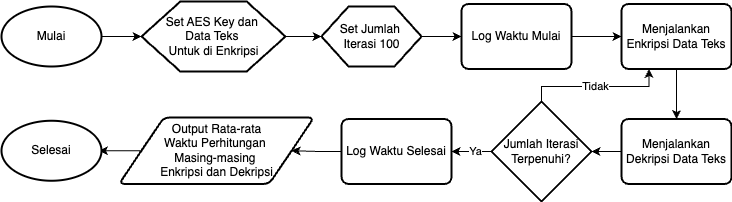

The diagram above was exported from draw.io. Its source (the exported page's mxGraphModel, read from the mxfile embedded in the PNG):
<mxGraphModel dx="994" dy="726" grid="1" gridSize="10" guides="1" tooltips="1" connect="1" arrows="1" fold="1" page="1" pageScale="1" pageWidth="850" pageHeight="1100" math="0" shadow="0">
  <root>
    <mxCell id="0" />
    <mxCell id="1" parent="0" />
    <mxCell id="Yfls8trXhe8Hj5BtOHkj-19" style="edgeStyle=orthogonalEdgeStyle;rounded=0;orthogonalLoop=1;jettySize=auto;html=1;exitX=1;exitY=0.5;exitDx=0;exitDy=0;exitPerimeter=0;entryX=0;entryY=0.5;entryDx=0;entryDy=0;" edge="1" parent="1" source="Yfls8trXhe8Hj5BtOHkj-1" target="Yfls8trXhe8Hj5BtOHkj-3">
      <mxGeometry relative="1" as="geometry" />
    </mxCell>
    <mxCell id="Yfls8trXhe8Hj5BtOHkj-1" value="Mulai" style="strokeWidth=2;html=1;shape=mxgraph.flowchart.start_1;whiteSpace=wrap;" vertex="1" parent="1">
      <mxGeometry x="60" y="420" width="100" height="60" as="geometry" />
    </mxCell>
    <mxCell id="Yfls8trXhe8Hj5BtOHkj-2" value="" style="group;strokeWidth=2;" connectable="0" vertex="1" parent="1">
      <mxGeometry x="200" y="415" width="150" height="75" as="geometry" />
    </mxCell>
    <mxCell id="Yfls8trXhe8Hj5BtOHkj-3" value="" style="verticalLabelPosition=bottom;verticalAlign=top;html=1;shape=hexagon;perimeter=hexagonPerimeter2;arcSize=6;size=0.27;strokeWidth=2;" vertex="1" parent="Yfls8trXhe8Hj5BtOHkj-2">
      <mxGeometry width="144" height="70" as="geometry" />
    </mxCell>
    <mxCell id="Yfls8trXhe8Hj5BtOHkj-4" value="&lt;div style=&quot;&quot;&gt;&lt;div style=&quot;&quot;&gt;Set AES Key dan&amp;nbsp;&lt;/div&gt;&lt;div style=&quot;&quot;&gt;Data Teks&amp;nbsp;&lt;/div&gt;&lt;div style=&quot;&quot;&gt;Untuk di Enkripsi&lt;/div&gt;&lt;/div&gt;" style="text;html=1;align=center;verticalAlign=middle;resizable=0;points=[];autosize=1;strokeColor=none;fillColor=none;" vertex="1" parent="Yfls8trXhe8Hj5BtOHkj-2">
      <mxGeometry x="12" y="5" width="120" height="60" as="geometry" />
    </mxCell>
    <mxCell id="Yfls8trXhe8Hj5BtOHkj-10" value="" style="group" vertex="1" connectable="0" parent="1">
      <mxGeometry x="380" y="420" width="100" height="60" as="geometry" />
    </mxCell>
    <mxCell id="Yfls8trXhe8Hj5BtOHkj-8" value="" style="verticalLabelPosition=bottom;verticalAlign=top;html=1;shape=hexagon;perimeter=hexagonPerimeter2;arcSize=6;size=0.27;strokeWidth=2;" vertex="1" parent="Yfls8trXhe8Hj5BtOHkj-10">
      <mxGeometry width="100" height="60" as="geometry" />
    </mxCell>
    <mxCell id="Yfls8trXhe8Hj5BtOHkj-9" value="Set Jumlah&amp;nbsp;&lt;div&gt;Iterasi 100&lt;/div&gt;" style="text;html=1;align=center;verticalAlign=middle;resizable=0;points=[];autosize=1;strokeColor=none;fillColor=none;" vertex="1" parent="Yfls8trXhe8Hj5BtOHkj-10">
      <mxGeometry x="5" y="10" width="90" height="40" as="geometry" />
    </mxCell>
    <mxCell id="Yfls8trXhe8Hj5BtOHkj-22" value="" style="edgeStyle=orthogonalEdgeStyle;rounded=0;orthogonalLoop=1;jettySize=auto;html=1;" edge="1" parent="1" source="Yfls8trXhe8Hj5BtOHkj-11" target="Yfls8trXhe8Hj5BtOHkj-12">
      <mxGeometry relative="1" as="geometry" />
    </mxCell>
    <mxCell id="Yfls8trXhe8Hj5BtOHkj-11" value="Log Waktu Mulai" style="rounded=1;whiteSpace=wrap;html=1;absoluteArcSize=1;arcSize=14;strokeWidth=2;" vertex="1" parent="1">
      <mxGeometry x="520" y="417.5" width="110" height="65" as="geometry" />
    </mxCell>
    <mxCell id="Yfls8trXhe8Hj5BtOHkj-23" value="" style="edgeStyle=orthogonalEdgeStyle;rounded=0;orthogonalLoop=1;jettySize=auto;html=1;" edge="1" parent="1" source="Yfls8trXhe8Hj5BtOHkj-12" target="Yfls8trXhe8Hj5BtOHkj-13">
      <mxGeometry relative="1" as="geometry" />
    </mxCell>
    <mxCell id="Yfls8trXhe8Hj5BtOHkj-12" value="Menjalankan Enkripsi Data Teks" style="rounded=1;whiteSpace=wrap;html=1;absoluteArcSize=1;arcSize=14;strokeWidth=2;" vertex="1" parent="1">
      <mxGeometry x="680" y="417.5" width="110" height="65" as="geometry" />
    </mxCell>
    <mxCell id="Yfls8trXhe8Hj5BtOHkj-28" value="" style="edgeStyle=orthogonalEdgeStyle;rounded=0;orthogonalLoop=1;jettySize=auto;html=1;" edge="1" parent="1" source="Yfls8trXhe8Hj5BtOHkj-13" target="Yfls8trXhe8Hj5BtOHkj-14">
      <mxGeometry relative="1" as="geometry" />
    </mxCell>
    <mxCell id="Yfls8trXhe8Hj5BtOHkj-13" value="Menjalankan Dekripsi Data Teks" style="rounded=1;whiteSpace=wrap;html=1;absoluteArcSize=1;arcSize=14;strokeWidth=2;" vertex="1" parent="1">
      <mxGeometry x="680" y="532.5" width="110" height="65" as="geometry" />
    </mxCell>
    <mxCell id="Yfls8trXhe8Hj5BtOHkj-27" style="edgeStyle=orthogonalEdgeStyle;rounded=0;orthogonalLoop=1;jettySize=auto;html=1;entryX=0.25;entryY=1;entryDx=0;entryDy=0;" edge="1" parent="1" source="Yfls8trXhe8Hj5BtOHkj-14" target="Yfls8trXhe8Hj5BtOHkj-12">
      <mxGeometry relative="1" as="geometry">
        <Array as="points">
          <mxPoint x="600" y="500" />
          <mxPoint x="707" y="500" />
        </Array>
      </mxGeometry>
    </mxCell>
    <mxCell id="Yfls8trXhe8Hj5BtOHkj-32" value="Tidak" style="edgeLabel;html=1;align=center;verticalAlign=middle;resizable=0;points=[];" vertex="1" connectable="0" parent="Yfls8trXhe8Hj5BtOHkj-27">
      <mxGeometry x="-0.0144" relative="1" as="geometry">
        <mxPoint as="offset" />
      </mxGeometry>
    </mxCell>
    <mxCell id="Yfls8trXhe8Hj5BtOHkj-29" value="" style="edgeStyle=orthogonalEdgeStyle;rounded=0;orthogonalLoop=1;jettySize=auto;html=1;" edge="1" parent="1" source="Yfls8trXhe8Hj5BtOHkj-14" target="Yfls8trXhe8Hj5BtOHkj-15">
      <mxGeometry relative="1" as="geometry" />
    </mxCell>
    <mxCell id="Yfls8trXhe8Hj5BtOHkj-33" value="Ya" style="edgeLabel;html=1;align=center;verticalAlign=middle;resizable=0;points=[];" vertex="1" connectable="0" parent="Yfls8trXhe8Hj5BtOHkj-29">
      <mxGeometry x="-0.16" relative="1" as="geometry">
        <mxPoint as="offset" />
      </mxGeometry>
    </mxCell>
    <mxCell id="Yfls8trXhe8Hj5BtOHkj-14" value="Jumlah Iterasi Terpenuhi?" style="strokeWidth=2;html=1;shape=mxgraph.flowchart.decision;whiteSpace=wrap;" vertex="1" parent="1">
      <mxGeometry x="550" y="515" width="100" height="100" as="geometry" />
    </mxCell>
    <mxCell id="Yfls8trXhe8Hj5BtOHkj-30" value="" style="edgeStyle=orthogonalEdgeStyle;rounded=0;orthogonalLoop=1;jettySize=auto;html=1;" edge="1" parent="1" source="Yfls8trXhe8Hj5BtOHkj-15" target="Yfls8trXhe8Hj5BtOHkj-16">
      <mxGeometry relative="1" as="geometry" />
    </mxCell>
    <mxCell id="Yfls8trXhe8Hj5BtOHkj-15" value="Log Waktu Selesai" style="rounded=1;whiteSpace=wrap;html=1;absoluteArcSize=1;arcSize=14;strokeWidth=2;" vertex="1" parent="1">
      <mxGeometry x="400" y="532.5" width="110" height="65" as="geometry" />
    </mxCell>
    <mxCell id="Yfls8trXhe8Hj5BtOHkj-31" value="" style="edgeStyle=orthogonalEdgeStyle;rounded=0;orthogonalLoop=1;jettySize=auto;html=1;" edge="1" parent="1" source="Yfls8trXhe8Hj5BtOHkj-16" target="Yfls8trXhe8Hj5BtOHkj-17">
      <mxGeometry relative="1" as="geometry" />
    </mxCell>
    <mxCell id="Yfls8trXhe8Hj5BtOHkj-16" value="Output Rata-rata&lt;div&gt;&lt;span style=&quot;background-color: initial;&quot;&gt;Waktu Perhitungan&amp;nbsp;&lt;/span&gt;&lt;/div&gt;&lt;div&gt;&lt;span style=&quot;background-color: initial;&quot;&gt;Masing-masing&amp;nbsp;&lt;/span&gt;&lt;div&gt;Enkripsi dan Dekripsi&lt;/div&gt;&lt;/div&gt;" style="shape=parallelogram;html=1;strokeWidth=2;perimeter=parallelogramPerimeter;whiteSpace=wrap;rounded=1;arcSize=12;size=0.23;" vertex="1" parent="1">
      <mxGeometry x="177.5" y="531" width="195" height="66.5" as="geometry" />
    </mxCell>
    <mxCell id="Yfls8trXhe8Hj5BtOHkj-17" value="Selesai" style="strokeWidth=2;html=1;shape=mxgraph.flowchart.start_1;whiteSpace=wrap;" vertex="1" parent="1">
      <mxGeometry x="60" y="534.25" width="100" height="60" as="geometry" />
    </mxCell>
    <mxCell id="Yfls8trXhe8Hj5BtOHkj-20" style="edgeStyle=orthogonalEdgeStyle;rounded=0;orthogonalLoop=1;jettySize=auto;html=1;exitX=1;exitY=0.5;exitDx=0;exitDy=0;entryX=0;entryY=0.5;entryDx=0;entryDy=0;" edge="1" parent="1" source="Yfls8trXhe8Hj5BtOHkj-3" target="Yfls8trXhe8Hj5BtOHkj-8">
      <mxGeometry relative="1" as="geometry" />
    </mxCell>
    <mxCell id="Yfls8trXhe8Hj5BtOHkj-21" style="edgeStyle=orthogonalEdgeStyle;rounded=0;orthogonalLoop=1;jettySize=auto;html=1;exitX=1;exitY=0.5;exitDx=0;exitDy=0;entryX=0;entryY=0.5;entryDx=0;entryDy=0;" edge="1" parent="1" source="Yfls8trXhe8Hj5BtOHkj-8" target="Yfls8trXhe8Hj5BtOHkj-11">
      <mxGeometry relative="1" as="geometry" />
    </mxCell>
  </root>
</mxGraphModel>